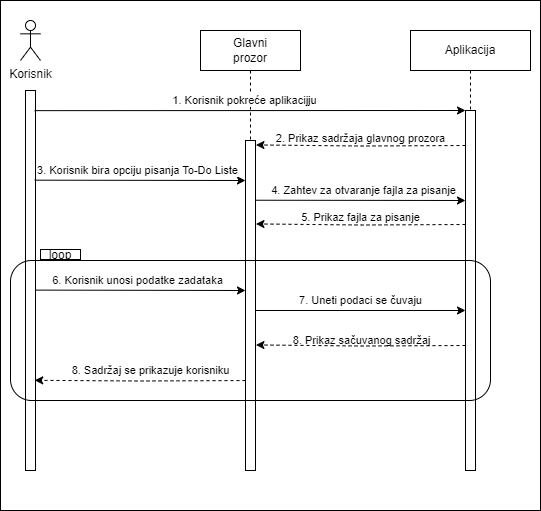

The diagram above was exported from draw.io. Its source (the exported page's mxGraphModel, read from the mxfile embedded in the PNG):
<mxGraphModel dx="1235" dy="636" grid="1" gridSize="10" guides="1" tooltips="1" connect="1" arrows="1" fold="1" page="1" pageScale="1" pageWidth="827" pageHeight="1169" math="0" shadow="0">
  <root>
    <mxCell id="0" />
    <mxCell id="1" parent="0" />
    <mxCell id="9gInP35kRoFo59r-6vyA-41" value="" style="rounded=0;whiteSpace=wrap;html=1;fillColor=none;" vertex="1" parent="1">
      <mxGeometry x="80" y="10" width="540" height="510" as="geometry" />
    </mxCell>
    <mxCell id="9gInP35kRoFo59r-6vyA-7" value="" style="rounded=0;whiteSpace=wrap;html=1;" vertex="1" parent="1">
      <mxGeometry x="105" y="100" width="10" height="380" as="geometry" />
    </mxCell>
    <mxCell id="9gInP35kRoFo59r-6vyA-8" value="" style="rounded=0;whiteSpace=wrap;html=1;" vertex="1" parent="1">
      <mxGeometry x="325" y="150" width="10" height="330" as="geometry" />
    </mxCell>
    <mxCell id="9gInP35kRoFo59r-6vyA-9" value="" style="rounded=0;whiteSpace=wrap;html=1;" vertex="1" parent="1">
      <mxGeometry x="545" y="120" width="10" height="360" as="geometry" />
    </mxCell>
    <mxCell id="9gInP35kRoFo59r-6vyA-33" value="" style="rounded=1;whiteSpace=wrap;html=1;align=center;labelPosition=center;verticalLabelPosition=middle;verticalAlign=middle;fillColor=none;" vertex="1" parent="1">
      <mxGeometry x="90" y="270" width="480" height="140" as="geometry" />
    </mxCell>
    <mxCell id="9gInP35kRoFo59r-6vyA-1" value="Korisnik&lt;br&gt;" style="shape=umlActor;verticalLabelPosition=bottom;verticalAlign=top;html=1;outlineConnect=0;" vertex="1" parent="1">
      <mxGeometry x="100" y="30" width="20" height="40" as="geometry" />
    </mxCell>
    <mxCell id="9gInP35kRoFo59r-6vyA-13" style="edgeStyle=orthogonalEdgeStyle;rounded=0;orthogonalLoop=1;jettySize=auto;html=1;endArrow=none;endFill=0;dashed=1;" edge="1" parent="1" source="9gInP35kRoFo59r-6vyA-4" target="9gInP35kRoFo59r-6vyA-8">
      <mxGeometry relative="1" as="geometry" />
    </mxCell>
    <mxCell id="9gInP35kRoFo59r-6vyA-4" value="Glavni&lt;br&gt;prozor" style="rounded=0;whiteSpace=wrap;html=1;" vertex="1" parent="1">
      <mxGeometry x="280" y="40" width="100" height="40" as="geometry" />
    </mxCell>
    <mxCell id="9gInP35kRoFo59r-6vyA-17" style="edgeStyle=orthogonalEdgeStyle;rounded=0;orthogonalLoop=1;jettySize=auto;html=1;endArrow=none;endFill=0;dashed=1;" edge="1" parent="1" source="9gInP35kRoFo59r-6vyA-5" target="9gInP35kRoFo59r-6vyA-9">
      <mxGeometry relative="1" as="geometry" />
    </mxCell>
    <mxCell id="9gInP35kRoFo59r-6vyA-5" value="Aplikacija" style="rounded=0;whiteSpace=wrap;html=1;" vertex="1" parent="1">
      <mxGeometry x="490" y="40" width="120" height="40" as="geometry" />
    </mxCell>
    <mxCell id="9gInP35kRoFo59r-6vyA-19" value="1. Korisnik pokreće aplikacijju" style="endArrow=classic;html=1;rounded=0;entryX=0;entryY=0;entryDx=0;entryDy=0;exitX=0.906;exitY=0.053;exitDx=0;exitDy=0;exitPerimeter=0;" edge="1" parent="1" source="9gInP35kRoFo59r-6vyA-7" target="9gInP35kRoFo59r-6vyA-9">
      <mxGeometry x="-0.0244" y="10" width="50" height="50" relative="1" as="geometry">
        <mxPoint x="120" y="120" as="sourcePoint" />
        <mxPoint x="540" y="120" as="targetPoint" />
        <mxPoint as="offset" />
      </mxGeometry>
    </mxCell>
    <mxCell id="9gInP35kRoFo59r-6vyA-22" value="&lt;br&gt;&lt;span style=&quot;color: rgb(0, 0, 0); font-family: Helvetica; font-size: 11px; font-style: normal; font-variant-ligatures: normal; font-variant-caps: normal; font-weight: 400; letter-spacing: normal; orphans: 2; text-align: center; text-indent: 0px; text-transform: none; widows: 2; word-spacing: 0px; -webkit-text-stroke-width: 0px; text-decoration-thickness: initial; text-decoration-style: initial; text-decoration-color: initial; float: none; display: inline !important;&quot;&gt;2. Prikaz sadržaja glavnog prozora&lt;/span&gt;" style="edgeStyle=orthogonalEdgeStyle;rounded=0;orthogonalLoop=1;jettySize=auto;html=1;exitX=0;exitY=0.25;exitDx=0;exitDy=0;entryX=1.043;entryY=0.314;entryDx=0;entryDy=0;entryPerimeter=0;dashed=1;labelBackgroundColor=none;verticalAlign=middle;" edge="1" parent="1">
      <mxGeometry x="0.005" y="-14" relative="1" as="geometry">
        <mxPoint x="545" y="155.00000000000023" as="sourcePoint" />
        <mxPoint x="335.42999999999984" y="154.44000000000005" as="targetPoint" />
        <mxPoint as="offset" />
      </mxGeometry>
    </mxCell>
    <mxCell id="9gInP35kRoFo59r-6vyA-24" value="6. Korisnik unosi podatke zadataka" style="endArrow=classic;html=1;rounded=0;entryX=0;entryY=0;entryDx=0;entryDy=0;exitX=1.011;exitY=0.42;exitDx=0;exitDy=0;exitPerimeter=0;" edge="1" parent="1">
      <mxGeometry x="-0.0244" y="10" width="50" height="50" relative="1" as="geometry">
        <mxPoint x="115.11000000000001" y="299.6" as="sourcePoint" />
        <mxPoint x="325" y="300" as="targetPoint" />
        <mxPoint as="offset" />
      </mxGeometry>
    </mxCell>
    <mxCell id="9gInP35kRoFo59r-6vyA-26" value="7. Uneti podaci se čuvaju" style="edgeStyle=orthogonalEdgeStyle;rounded=0;orthogonalLoop=1;jettySize=auto;html=1;entryX=0;entryY=0.5;entryDx=0;entryDy=0;align=center;labelPosition=center;verticalLabelPosition=middle;verticalAlign=middle;spacing=2;" edge="1" parent="1">
      <mxGeometry x="-0.0016" y="10" relative="1" as="geometry">
        <mxPoint x="335" y="320" as="sourcePoint" />
        <mxPoint x="545" y="320" as="targetPoint" />
        <mxPoint as="offset" />
      </mxGeometry>
    </mxCell>
    <mxCell id="9gInP35kRoFo59r-6vyA-27" value="&lt;span style=&quot;color: rgb(0, 0, 0); font-family: Helvetica; font-size: 11px; font-style: normal; font-variant-ligatures: normal; font-variant-caps: normal; font-weight: 400; letter-spacing: normal; orphans: 2; text-align: center; text-indent: 0px; text-transform: none; widows: 2; word-spacing: 0px; -webkit-text-stroke-width: 0px; text-decoration-thickness: initial; text-decoration-style: initial; text-decoration-color: initial; float: none; display: inline !important;&quot;&gt;8. Prikaz sačuvanog sadržaj&lt;/span&gt;" style="edgeStyle=orthogonalEdgeStyle;rounded=0;orthogonalLoop=1;jettySize=auto;html=1;exitX=0;exitY=0.25;exitDx=0;exitDy=0;entryX=1.043;entryY=0.314;entryDx=0;entryDy=0;entryPerimeter=0;dashed=1;labelBackgroundColor=none;verticalAlign=middle;" edge="1" parent="1">
      <mxGeometry x="-0.0017" y="-5" relative="1" as="geometry">
        <mxPoint x="545" y="355.0000000000002" as="sourcePoint" />
        <mxPoint x="335.42999999999984" y="354.44000000000005" as="targetPoint" />
        <mxPoint as="offset" />
      </mxGeometry>
    </mxCell>
    <mxCell id="9gInP35kRoFo59r-6vyA-30" value="8. Sadržaj se prikazuje korisniku" style="edgeStyle=orthogonalEdgeStyle;rounded=0;orthogonalLoop=1;jettySize=auto;html=1;entryX=0.922;entryY=0.789;entryDx=0;entryDy=0;entryPerimeter=0;dashed=1;verticalAlign=middle;" edge="1" parent="1">
      <mxGeometry x="-0.1021" y="-10" relative="1" as="geometry">
        <mxPoint x="325" y="390.0344827586208" as="sourcePoint" />
        <mxPoint x="114.21999999999991" y="389.81999999999994" as="targetPoint" />
        <mxPoint as="offset" />
      </mxGeometry>
    </mxCell>
    <mxCell id="9gInP35kRoFo59r-6vyA-34" value="loop" style="text;html=1;strokeColor=none;fillColor=none;align=center;verticalAlign=middle;whiteSpace=wrap;rounded=0;" vertex="1" parent="1">
      <mxGeometry x="125" y="260" width="30" height="10" as="geometry" />
    </mxCell>
    <mxCell id="9gInP35kRoFo59r-6vyA-35" value="" style="rounded=0;whiteSpace=wrap;html=1;fillColor=none;" vertex="1" parent="1">
      <mxGeometry x="120" y="259" width="40" height="10" as="geometry" />
    </mxCell>
    <mxCell id="9gInP35kRoFo59r-6vyA-37" value="3. Korisnik bira opciju pisanja To-Do Liste" style="endArrow=classic;html=1;rounded=0;entryX=0;entryY=0;entryDx=0;entryDy=0;exitX=0.922;exitY=0.236;exitDx=0;exitDy=0;exitPerimeter=0;" edge="1" parent="1" source="9gInP35kRoFo59r-6vyA-7">
      <mxGeometry x="-0.0244" y="10" width="50" height="50" relative="1" as="geometry">
        <mxPoint x="120" y="190" as="sourcePoint" />
        <mxPoint x="325" y="190" as="targetPoint" />
        <mxPoint as="offset" />
      </mxGeometry>
    </mxCell>
    <mxCell id="9gInP35kRoFo59r-6vyA-38" value="&lt;br&gt;&lt;span style=&quot;color: rgb(0, 0, 0); font-family: Helvetica; font-size: 11px; font-style: normal; font-variant-ligatures: normal; font-variant-caps: normal; font-weight: 400; letter-spacing: normal; orphans: 2; text-align: center; text-indent: 0px; text-transform: none; widows: 2; word-spacing: 0px; -webkit-text-stroke-width: 0px; text-decoration-thickness: initial; text-decoration-style: initial; text-decoration-color: initial; float: none; display: inline !important;&quot;&gt;5. Prikaz fajla za pisanje&lt;/span&gt;" style="edgeStyle=orthogonalEdgeStyle;rounded=0;orthogonalLoop=1;jettySize=auto;html=1;exitX=0;exitY=0.25;exitDx=0;exitDy=0;entryX=1.043;entryY=0.314;entryDx=0;entryDy=0;entryPerimeter=0;dashed=1;labelBackgroundColor=none;verticalAlign=middle;" edge="1" parent="1">
      <mxGeometry x="0.005" y="-14" relative="1" as="geometry">
        <mxPoint x="545" y="234.00000000000023" as="sourcePoint" />
        <mxPoint x="335.42999999999984" y="233.44000000000005" as="targetPoint" />
        <mxPoint as="offset" />
      </mxGeometry>
    </mxCell>
    <mxCell id="9gInP35kRoFo59r-6vyA-39" value="4. Zahtev za otvaranje fajla za pisanje" style="endArrow=classic;html=1;rounded=0;entryX=0;entryY=0;entryDx=0;entryDy=0;exitX=0.967;exitY=0.181;exitDx=0;exitDy=0;exitPerimeter=0;" edge="1" parent="1" source="9gInP35kRoFo59r-6vyA-8">
      <mxGeometry x="0.0233" y="10" width="50" height="50" relative="1" as="geometry">
        <mxPoint x="340" y="210" as="sourcePoint" />
        <mxPoint x="545" y="210" as="targetPoint" />
        <mxPoint as="offset" />
      </mxGeometry>
    </mxCell>
  </root>
</mxGraphModel>